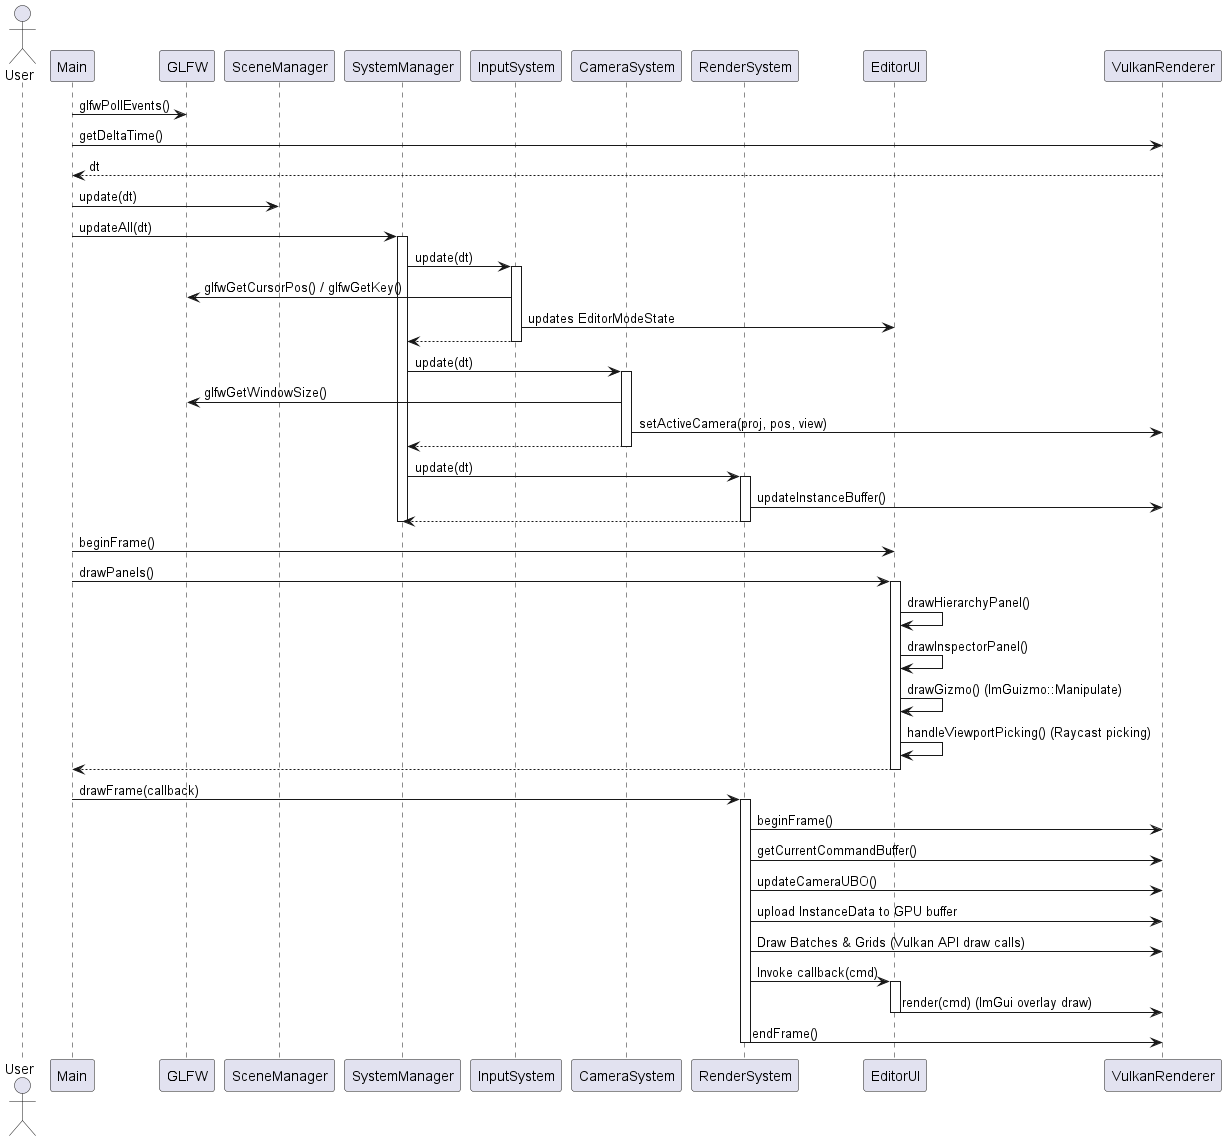

The diagram above was rendered by PlantUML. Its source (embedded in the PNG):
@startuml FrameLifecycle
actor User
participant Main
participant GLFW
participant SceneManager
participant SystemManager
participant InputSystem
participant CameraSystem
participant RenderSystem
participant EditorUI
participant VulkanRenderer

Main -> GLFW : glfwPollEvents()
Main -> VulkanRenderer : getDeltaTime()
VulkanRenderer --> Main : dt

Main -> SceneManager : update(dt)
Main -> SystemManager : updateAll(dt)
activate SystemManager

SystemManager -> InputSystem : update(dt)
activate InputSystem
InputSystem -> GLFW : glfwGetCursorPos() / glfwGetKey()
InputSystem -> EditorUI : updates EditorModeState
InputSystem --> SystemManager
deactivate InputSystem

SystemManager -> CameraSystem : update(dt)
activate CameraSystem
CameraSystem -> GLFW : glfwGetWindowSize()
CameraSystem -> VulkanRenderer : setActiveCamera(proj, pos, view)
CameraSystem --> SystemManager
deactivate CameraSystem

SystemManager -> RenderSystem : update(dt)
activate RenderSystem
RenderSystem -> VulkanRenderer : updateInstanceBuffer()
RenderSystem --> SystemManager
deactivate RenderSystem

deactivate SystemManager

Main -> EditorUI : beginFrame()
Main -> EditorUI : drawPanels()
activate EditorUI
EditorUI -> EditorUI : drawHierarchyPanel()
EditorUI -> EditorUI : drawInspectorPanel()
EditorUI -> EditorUI : drawGizmo() (ImGuizmo::Manipulate)
EditorUI -> EditorUI : handleViewportPicking() (Raycast picking)
EditorUI --> Main
deactivate EditorUI

Main -> RenderSystem : drawFrame(callback)
activate RenderSystem
RenderSystem -> VulkanRenderer : beginFrame()
RenderSystem -> VulkanRenderer : getCurrentCommandBuffer()
RenderSystem -> VulkanRenderer : updateCameraUBO()
RenderSystem -> VulkanRenderer : upload InstanceData to GPU buffer

RenderSystem -> VulkanRenderer : Draw Batches & Grids (Vulkan API draw calls)
RenderSystem -> EditorUI : Invoke callback(cmd)
activate EditorUI
EditorUI -> VulkanRenderer : render(cmd) (ImGui overlay draw)
deactivate EditorUI

RenderSystem -> VulkanRenderer : endFrame()
deactivate RenderSystem

@enduml